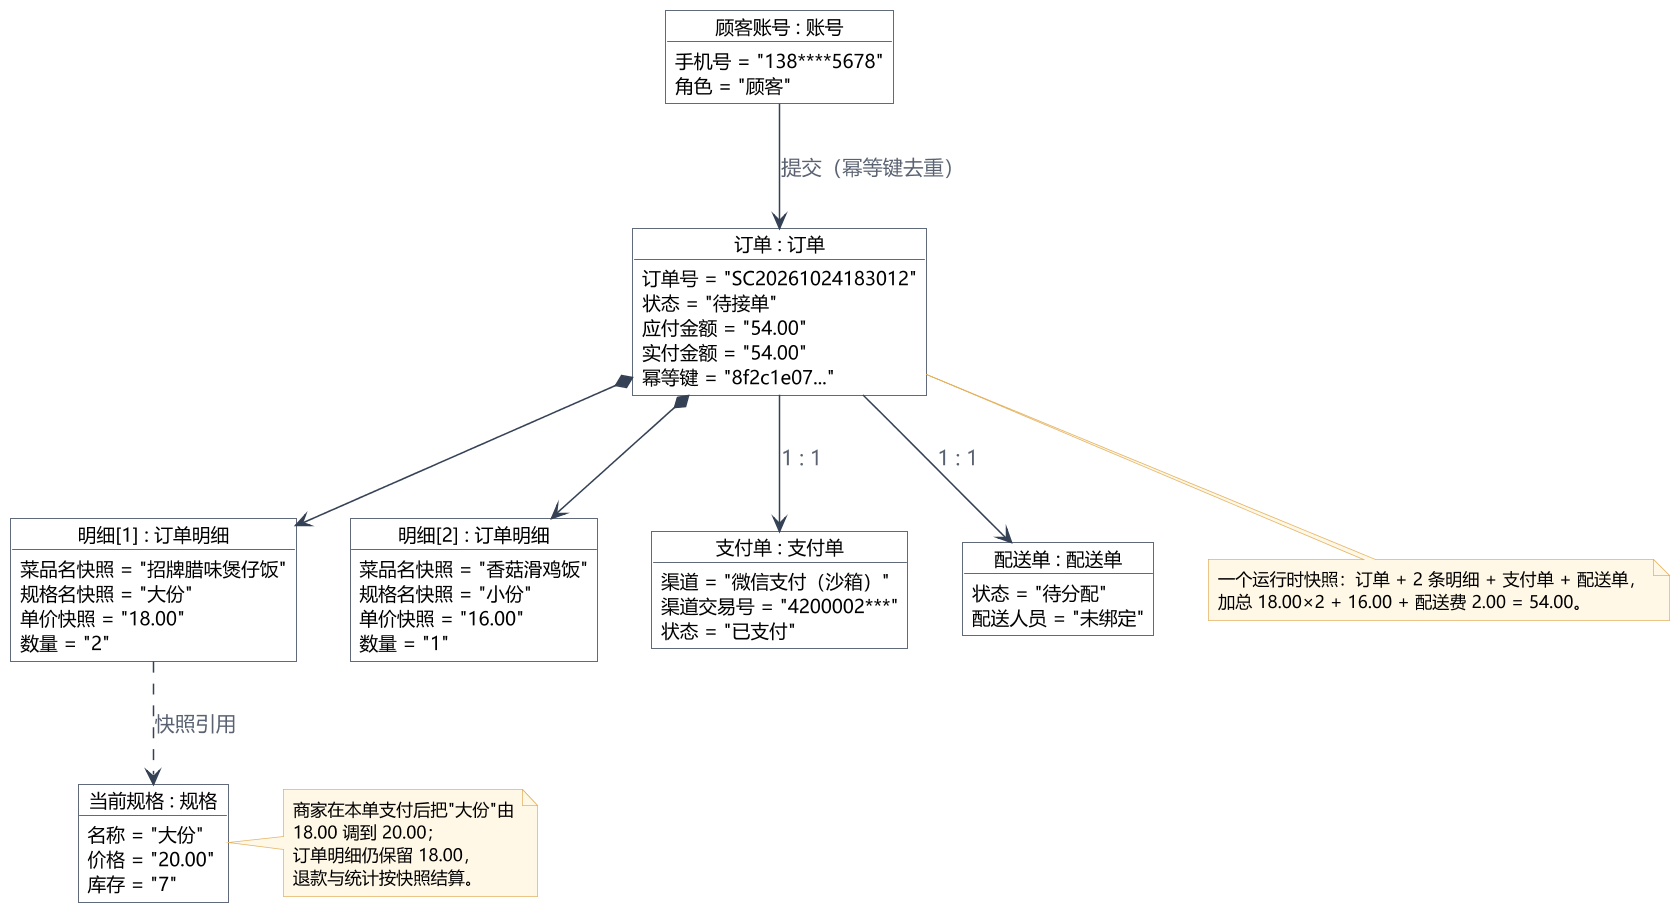

The diagram above was rendered by PlantUML. Its source (embedded in the PNG):
@startuml UML对象图
skinparam defaultFontName "Microsoft YaHei"
skinparam shadowing false
skinparam ArrowColor #344054
skinparam ArrowFontColor #5A6272
skinparam dpi 150
skinparam object {
  BackgroundColor #FFFFFF
  BorderColor #344054
  HeaderBackgroundColor #EAF1FA
  FontSize 13
  AttributeFontSize 12
}
skinparam note {
  BackgroundColor #FFF8E6
  BorderColor #E4B363
  FontSize 11
}

object "顾客账号 : 账号" as U {
  手机号 = "138****5678"
  角色 = "顾客"
}
object "当前规格 : 规格" as SPEC {
  名称 = "大份"
  价格 = "20.00"
  库存 = "7"
}
object "订单 : 订单" as O {
  订单号 = "SC20261024183012"
  状态 = "待接单"
  应付金额 = "54.00"
  实付金额 = "54.00"
  幂等键 = "8f2c1e07..."
}
object "明细[1] : 订单明细" as L1 {
  菜品名快照 = "招牌腊味煲仔饭"
  规格名快照 = "大份"
  单价快照 = "18.00"
  数量 = "2"
}
object "明细[2] : 订单明细" as L2 {
  菜品名快照 = "香菇滑鸡饭"
  规格名快照 = "小份"
  单价快照 = "16.00"
  数量 = "1"
}
object "支付单 : 支付单" as P {
  渠道 = "微信支付（沙箱）"
  渠道交易号 = "4200002***"
  状态 = "已支付"
}
object "配送单 : 配送单" as D {
  状态 = "待分配"
  配送人员 = "未绑定"
}

U --> O : 提交（幂等键去重）
O *--> L1
O *--> L2
L1 ..> SPEC : 快照引用
O --> P : 1 : 1
O --> D : 1 : 1

note right of SPEC
  商家在本单支付后把"大份"由
  18.00 调到 20.00；
  订单明细仍保留 18.00，
  退款与统计按快照结算。
end note
note bottom of O
  一个运行时快照：订单 + 2 条明细 + 支付单 + 配送单，
  加总 18.00×2 + 16.00 + 配送费 2.00 = 54.00。
end note
@enduml